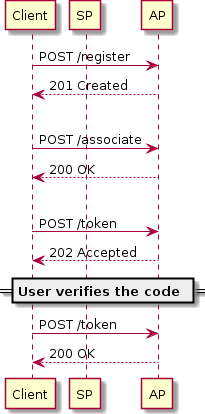

The diagram above was rendered by PlantUML. Its source (embedded in the PNG):
@startuml

participant "Client"
participant "SP"
participant "AP"

Client -> AP: POST /register
Client <-- AP: 201 Created

|||

Client -> AP: POST /associate
Client <-- AP: 200 OK

|||

Client -> AP: POST /token
Client <-- AP: 202 Accepted

== User verifies the code ==

Client -> AP: POST /token
Client <-- AP: 200 OK

@enduml